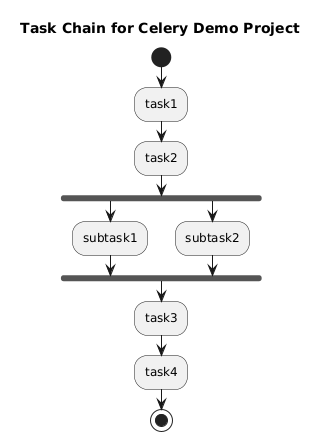

The diagram above was rendered by PlantUML. Its source (embedded in the PNG):
@startuml
title Task Chain for Celery Demo Project

start
:task1;
:task2;
fork
  :subtask1;
fork again
  :subtask2;
end fork
:task3;
:task4;
stop
@enduml